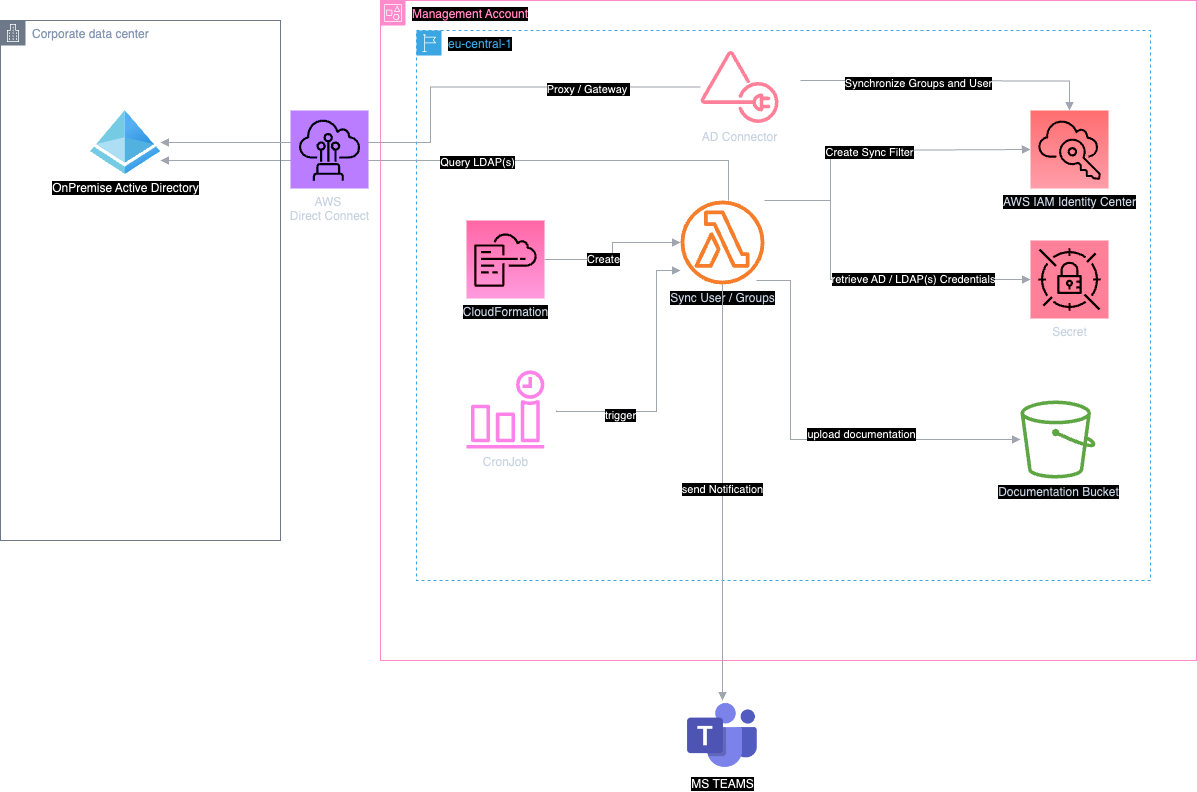

The diagram above was exported from draw.io. Its source (the exported page's mxGraphModel, read from the mxfile embedded in the PNG):
<mxGraphModel dx="2956" dy="1155" grid="1" gridSize="10" guides="1" tooltips="1" connect="1" arrows="1" fold="1" page="1" pageScale="1" pageWidth="827" pageHeight="1169" math="0" shadow="0">
  <root>
    <mxCell id="0" />
    <mxCell id="1" parent="0" />
    <mxCell id="U8cxuP6EORDSIx8_-4DE-3" value="Management Account" style="points=[[0,0],[0.25,0],[0.5,0],[0.75,0],[1,0],[1,0.25],[1,0.5],[1,0.75],[1,1],[0.75,1],[0.5,1],[0.25,1],[0,1],[0,0.75],[0,0.5],[0,0.25]];outlineConnect=0;gradientColor=none;html=1;whiteSpace=wrap;fontSize=12;fontStyle=0;container=1;pointerEvents=0;collapsible=0;recursiveResize=0;shape=mxgraph.aws4.group;grIcon=mxgraph.aws4.group_account;strokeColor=#CD2264;fillColor=none;verticalAlign=top;align=left;spacingLeft=30;fontColor=#CD2264;dashed=0;labelBackgroundColor=default;" parent="1" vertex="1">
      <mxGeometry x="390" y="20" width="816" height="660" as="geometry" />
    </mxCell>
    <mxCell id="U8cxuP6EORDSIx8_-4DE-4" value="eu-central-1" style="points=[[0,0],[0.25,0],[0.5,0],[0.75,0],[1,0],[1,0.25],[1,0.5],[1,0.75],[1,1],[0.75,1],[0.5,1],[0.25,1],[0,1],[0,0.75],[0,0.5],[0,0.25]];outlineConnect=0;gradientColor=none;html=1;whiteSpace=wrap;fontSize=12;fontStyle=0;container=1;pointerEvents=0;collapsible=0;recursiveResize=0;shape=mxgraph.aws4.group;grIcon=mxgraph.aws4.group_region;strokeColor=#147EBA;fillColor=none;verticalAlign=top;align=left;spacingLeft=30;fontColor=#147EBA;dashed=1;labelBackgroundColor=default;" parent="U8cxuP6EORDSIx8_-4DE-3" vertex="1">
      <mxGeometry x="36" y="30" width="734" height="550" as="geometry" />
    </mxCell>
    <mxCell id="U8cxuP6EORDSIx8_-4DE-6" value="&lt;span style=&quot;&quot; data-slate-fragment=&quot;JTVCJTdCJTIyX2tleSUyMiUzQSUyMjIxMTllZDg0Yzk0YSUyMiUyQyUyMl90eXBlJTIyJTNBJTIyYmxvY2slMjIlMkMlMjJjaGlsZHJlbiUyMiUzQSU1QiU3QiUyMl9rZXklMjIlM0ElMjJmNjExYTE1OWZhNTElMjIlMkMlMjJfdHlwZSUyMiUzQSUyMnNwYW4lMjIlMkMlMjJtYXJrcyUyMiUzQSU1QiU1RCUyQyUyMnRleHQlMjIlM0ElMjJBV1MlMjBJQU0lMjBJZGVudGl0eSUyMENlbnRlciUyMCUyMiU3RCU1RCUyQyUyMm1hcmtEZWZzJTIyJTNBJTVCJTVEJTJDJTIyc3R5bGUlMjIlM0ElMjJoMyUyMiU3RCU1RA==&quot;&gt;AWS IAM Identity Center&lt;/span&gt;" style="sketch=0;points=[[0,0,0],[0.25,0,0],[0.5,0,0],[0.75,0,0],[1,0,0],[0,1,0],[0.25,1,0],[0.5,1,0],[0.75,1,0],[1,1,0],[0,0.25,0],[0,0.5,0],[0,0.75,0],[1,0.25,0],[1,0.5,0],[1,0.75,0]];outlineConnect=0;fontColor=#232F3E;gradientColor=#F54749;gradientDirection=north;fillColor=#C7131F;strokeColor=#ffffff;dashed=0;verticalLabelPosition=bottom;verticalAlign=top;align=center;html=1;fontSize=12;fontStyle=0;aspect=fixed;shape=mxgraph.aws4.resourceIcon;resIcon=mxgraph.aws4.single_sign_on;labelBackgroundColor=default;" parent="U8cxuP6EORDSIx8_-4DE-4" vertex="1">
      <mxGeometry x="614" y="80" width="78" height="78" as="geometry" />
    </mxCell>
    <mxCell id="U8cxuP6EORDSIx8_-4DE-10" value="Sync User / Groups" style="sketch=0;outlineConnect=0;fontColor=#232F3E;gradientColor=none;fillColor=#D45B07;strokeColor=none;dashed=0;verticalLabelPosition=bottom;verticalAlign=top;align=center;html=1;fontSize=12;fontStyle=0;aspect=fixed;pointerEvents=1;shape=mxgraph.aws4.lambda_function;labelBackgroundColor=default;" parent="U8cxuP6EORDSIx8_-4DE-4" vertex="1">
      <mxGeometry x="264" y="170" width="84" height="84" as="geometry" />
    </mxCell>
    <mxCell id="U8cxuP6EORDSIx8_-4DE-12" value="CloudFormation" style="sketch=0;points=[[0,0,0],[0.25,0,0],[0.5,0,0],[0.75,0,0],[1,0,0],[0,1,0],[0.25,1,0],[0.5,1,0],[0.75,1,0],[1,1,0],[0,0.25,0],[0,0.5,0],[0,0.75,0],[1,0.25,0],[1,0.5,0],[1,0.75,0]];points=[[0,0,0],[0.25,0,0],[0.5,0,0],[0.75,0,0],[1,0,0],[0,1,0],[0.25,1,0],[0.5,1,0],[0.75,1,0],[1,1,0],[0,0.25,0],[0,0.5,0],[0,0.75,0],[1,0.25,0],[1,0.5,0],[1,0.75,0]];outlineConnect=0;fontColor=#232F3E;gradientColor=#F34482;gradientDirection=north;fillColor=#BC1356;strokeColor=#ffffff;dashed=0;verticalLabelPosition=bottom;verticalAlign=top;align=center;html=1;fontSize=12;fontStyle=0;aspect=fixed;shape=mxgraph.aws4.resourceIcon;resIcon=mxgraph.aws4.cloudformation;labelBackgroundColor=default;" parent="U8cxuP6EORDSIx8_-4DE-4" vertex="1">
      <mxGeometry x="50" y="190" width="78" height="78" as="geometry" />
    </mxCell>
    <mxCell id="U8cxuP6EORDSIx8_-4DE-13" value="" style="edgeStyle=orthogonalEdgeStyle;html=1;endArrow=block;elbow=vertical;startArrow=none;endFill=1;strokeColor=#545B64;rounded=0;fontColor=#FF0000;" parent="U8cxuP6EORDSIx8_-4DE-4" source="U8cxuP6EORDSIx8_-4DE-12" target="U8cxuP6EORDSIx8_-4DE-10" edge="1">
      <mxGeometry width="100" relative="1" as="geometry">
        <mxPoint x="170" y="290" as="sourcePoint" />
        <mxPoint x="312" y="240" as="targetPoint" />
      </mxGeometry>
    </mxCell>
    <mxCell id="U8cxuP6EORDSIx8_-4DE-14" value="&lt;font color=&quot;#000000&quot; style=&quot;background-color: rgb(255, 255, 255);&quot;&gt;Create&lt;/font&gt;" style="edgeLabel;html=1;align=center;verticalAlign=middle;resizable=0;points=[];fontColor=#FFFFFF;" parent="U8cxuP6EORDSIx8_-4DE-13" vertex="1" connectable="0">
      <mxGeometry x="-0.2414" y="1" relative="1" as="geometry">
        <mxPoint as="offset" />
      </mxGeometry>
    </mxCell>
    <mxCell id="U8cxuP6EORDSIx8_-4DE-17" value="" style="edgeStyle=orthogonalEdgeStyle;html=1;endArrow=block;elbow=vertical;startArrow=none;endFill=1;strokeColor=#545B64;rounded=0;fontColor=#000000;entryX=0;entryY=0.5;entryDx=0;entryDy=0;entryPerimeter=0;" parent="U8cxuP6EORDSIx8_-4DE-4" source="U8cxuP6EORDSIx8_-4DE-10" target="U8cxuP6EORDSIx8_-4DE-6" edge="1">
      <mxGeometry width="100" relative="1" as="geometry">
        <mxPoint x="340" y="290" as="sourcePoint" />
        <mxPoint x="440" y="290" as="targetPoint" />
        <Array as="points">
          <mxPoint x="414" y="170" />
          <mxPoint x="414" y="120" />
        </Array>
      </mxGeometry>
    </mxCell>
    <mxCell id="U8cxuP6EORDSIx8_-4DE-18" value="Create Sync Filter" style="edgeLabel;html=1;align=center;verticalAlign=middle;resizable=0;points=[];fontColor=#000000;" parent="U8cxuP6EORDSIx8_-4DE-17" vertex="1" connectable="0">
      <mxGeometry x="-0.0264" y="-2" relative="1" as="geometry">
        <mxPoint as="offset" />
      </mxGeometry>
    </mxCell>
    <mxCell id="m4mujrtVWW_Xx9LaZkG2-4" value="Secret" style="sketch=0;points=[[0,0,0],[0.25,0,0],[0.5,0,0],[0.75,0,0],[1,0,0],[0,1,0],[0.25,1,0],[0.5,1,0],[0.75,1,0],[1,1,0],[0,0.25,0],[0,0.5,0],[0,0.75,0],[1,0.25,0],[1,0.5,0],[1,0.75,0]];outlineConnect=0;fontColor=#232F3E;fillColor=#DD344C;strokeColor=#ffffff;dashed=0;verticalLabelPosition=bottom;verticalAlign=top;align=center;html=1;fontSize=12;fontStyle=0;aspect=fixed;shape=mxgraph.aws4.resourceIcon;resIcon=mxgraph.aws4.secrets_manager;" parent="U8cxuP6EORDSIx8_-4DE-4" vertex="1">
      <mxGeometry x="614" y="210" width="78" height="78" as="geometry" />
    </mxCell>
    <mxCell id="m4mujrtVWW_Xx9LaZkG2-5" value="" style="edgeStyle=orthogonalEdgeStyle;html=1;endArrow=block;elbow=vertical;startArrow=none;endFill=1;strokeColor=#545B64;rounded=0;entryX=0;entryY=0.5;entryDx=0;entryDy=0;entryPerimeter=0;" parent="U8cxuP6EORDSIx8_-4DE-4" target="m4mujrtVWW_Xx9LaZkG2-4" edge="1" source="U8cxuP6EORDSIx8_-4DE-10">
      <mxGeometry width="100" relative="1" as="geometry">
        <mxPoint x="381.9990446077204" y="180" as="sourcePoint" />
        <mxPoint x="642" y="259" as="targetPoint" />
        <Array as="points">
          <mxPoint x="414" y="170" />
          <mxPoint x="414" y="249" />
        </Array>
      </mxGeometry>
    </mxCell>
    <mxCell id="m4mujrtVWW_Xx9LaZkG2-6" value="retrieve AD / LDAP(s) Credentials" style="edgeLabel;html=1;align=center;verticalAlign=middle;resizable=0;points=[];" parent="m4mujrtVWW_Xx9LaZkG2-5" vertex="1" connectable="0">
      <mxGeometry x="0.094" y="1" relative="1" as="geometry">
        <mxPoint x="39" as="offset" />
      </mxGeometry>
    </mxCell>
    <mxCell id="m4mujrtVWW_Xx9LaZkG2-8" value="CronJob" style="sketch=0;outlineConnect=0;fontColor=#232F3E;gradientColor=none;fillColor=#E7157B;strokeColor=none;dashed=0;verticalLabelPosition=bottom;verticalAlign=top;align=center;html=1;fontSize=12;fontStyle=0;aspect=fixed;pointerEvents=1;shape=mxgraph.aws4.event_time_based;" parent="U8cxuP6EORDSIx8_-4DE-4" vertex="1">
      <mxGeometry x="50" y="340" width="78" height="78" as="geometry" />
    </mxCell>
    <mxCell id="m4mujrtVWW_Xx9LaZkG2-9" value="" style="edgeStyle=orthogonalEdgeStyle;html=1;endArrow=block;elbow=vertical;startArrow=none;endFill=1;strokeColor=#545B64;rounded=0;" parent="U8cxuP6EORDSIx8_-4DE-4" target="U8cxuP6EORDSIx8_-4DE-10" edge="1">
      <mxGeometry width="100" relative="1" as="geometry">
        <mxPoint x="140" y="380" as="sourcePoint" />
        <mxPoint x="240" y="380" as="targetPoint" />
        <Array as="points">
          <mxPoint x="140" y="381" />
          <mxPoint x="240" y="381" />
          <mxPoint x="240" y="240" />
        </Array>
      </mxGeometry>
    </mxCell>
    <mxCell id="m4mujrtVWW_Xx9LaZkG2-10" value="trigger" style="edgeLabel;html=1;align=center;verticalAlign=middle;resizable=0;points=[];" parent="m4mujrtVWW_Xx9LaZkG2-9" vertex="1" connectable="0">
      <mxGeometry x="-0.5183" y="-3" relative="1" as="geometry">
        <mxPoint as="offset" />
      </mxGeometry>
    </mxCell>
    <mxCell id="NqGOYhebQ3-Cme__NRWf-1" value="AD Connector" style="sketch=0;outlineConnect=0;fontColor=#232F3E;gradientColor=none;fillColor=#DD344C;strokeColor=none;dashed=0;verticalLabelPosition=bottom;verticalAlign=top;align=center;html=1;fontSize=12;fontStyle=0;aspect=fixed;pointerEvents=1;shape=mxgraph.aws4.ad_connector;" vertex="1" parent="U8cxuP6EORDSIx8_-4DE-4">
      <mxGeometry x="284" y="20" width="78" height="73" as="geometry" />
    </mxCell>
    <mxCell id="m4mujrtVWW_Xx9LaZkG2-2" value="" style="edgeStyle=orthogonalEdgeStyle;html=1;endArrow=none;elbow=vertical;startArrow=block;startFill=1;strokeColor=#545B64;rounded=0;" parent="U8cxuP6EORDSIx8_-4DE-4" source="bZYBVFERPGDmZAGQyLPm-2" target="U8cxuP6EORDSIx8_-4DE-10" edge="1">
      <mxGeometry width="100" relative="1" as="geometry">
        <mxPoint x="128" y="89" as="sourcePoint" />
        <mxPoint x="280" y="90" as="targetPoint" />
        <Array as="points">
          <mxPoint x="312" y="130" />
        </Array>
      </mxGeometry>
    </mxCell>
    <mxCell id="m4mujrtVWW_Xx9LaZkG2-3" value="Query LDAP(s)" style="edgeLabel;html=1;align=center;verticalAlign=middle;resizable=0;points=[];" parent="m4mujrtVWW_Xx9LaZkG2-2" vertex="1" connectable="0">
      <mxGeometry x="0.0384" y="-1" relative="1" as="geometry">
        <mxPoint as="offset" />
      </mxGeometry>
    </mxCell>
    <mxCell id="bOQmzlq-sCdzd3ZZO5CD-2" value="Documentation Bucket" style="sketch=0;outlineConnect=0;fontColor=#232F3E;gradientColor=none;fillColor=#3F8624;strokeColor=none;dashed=0;verticalLabelPosition=bottom;verticalAlign=top;align=center;html=1;fontSize=12;fontStyle=0;aspect=fixed;pointerEvents=1;shape=mxgraph.aws4.bucket;labelBackgroundColor=default;" parent="U8cxuP6EORDSIx8_-4DE-4" vertex="1">
      <mxGeometry x="604" y="370" width="75" height="78" as="geometry" />
    </mxCell>
    <mxCell id="NqGOYhebQ3-Cme__NRWf-3" value="" style="edgeStyle=orthogonalEdgeStyle;html=1;endArrow=block;elbow=vertical;startArrow=none;endFill=1;strokeColor=#545B64;rounded=0;" edge="1" parent="U8cxuP6EORDSIx8_-4DE-4" target="U8cxuP6EORDSIx8_-4DE-6">
      <mxGeometry width="100" relative="1" as="geometry">
        <mxPoint x="384" y="50" as="sourcePoint" />
        <mxPoint x="484" y="50" as="targetPoint" />
      </mxGeometry>
    </mxCell>
    <mxCell id="NqGOYhebQ3-Cme__NRWf-4" value="Synchronize Groups and User" style="edgeLabel;html=1;align=center;verticalAlign=middle;resizable=0;points=[];" vertex="1" connectable="0" parent="NqGOYhebQ3-Cme__NRWf-3">
      <mxGeometry x="-0.2094" y="-2" relative="1" as="geometry">
        <mxPoint as="offset" />
      </mxGeometry>
    </mxCell>
    <mxCell id="bOQmzlq-sCdzd3ZZO5CD-3" value="" style="edgeStyle=orthogonalEdgeStyle;html=1;endArrow=block;elbow=vertical;startArrow=none;endFill=1;strokeColor=#545B64;rounded=0;" parent="U8cxuP6EORDSIx8_-4DE-3" target="bOQmzlq-sCdzd3ZZO5CD-2" edge="1">
      <mxGeometry width="100" relative="1" as="geometry">
        <mxPoint x="376" y="280" as="sourcePoint" />
        <mxPoint x="406" y="480" as="targetPoint" />
        <Array as="points">
          <mxPoint x="410" y="280" />
          <mxPoint x="410" y="439" />
        </Array>
      </mxGeometry>
    </mxCell>
    <mxCell id="bOQmzlq-sCdzd3ZZO5CD-4" value="upload documentation" style="edgeLabel;html=1;align=center;verticalAlign=middle;resizable=0;points=[];" parent="bOQmzlq-sCdzd3ZZO5CD-3" vertex="1" connectable="0">
      <mxGeometry x="-0.1156" relative="1" as="geometry">
        <mxPoint x="70" as="offset" />
      </mxGeometry>
    </mxCell>
    <mxCell id="bOQmzlq-sCdzd3ZZO5CD-1" value="MS TEAMS" style="shape=image;html=1;verticalAlign=top;verticalLabelPosition=bottom;labelBackgroundColor=#ffffff;imageAspect=0;aspect=fixed;image=https://cdn0.iconfinder.com/data/icons/logos-microsoft-office-365/128/Microsoft_Office-10-128.png" parent="1" vertex="1">
      <mxGeometry x="697" y="720" width="70" height="70" as="geometry" />
    </mxCell>
    <mxCell id="bZYBVFERPGDmZAGQyLPm-1" value="Corporate data center" style="points=[[0,0],[0.25,0],[0.5,0],[0.75,0],[1,0],[1,0.25],[1,0.5],[1,0.75],[1,1],[0.75,1],[0.5,1],[0.25,1],[0,1],[0,0.75],[0,0.5],[0,0.25]];outlineConnect=0;gradientColor=none;html=1;whiteSpace=wrap;fontSize=12;fontStyle=0;container=1;pointerEvents=0;collapsible=0;recursiveResize=0;shape=mxgraph.aws4.group;grIcon=mxgraph.aws4.group_corporate_data_center;strokeColor=#7D8998;fillColor=none;verticalAlign=top;align=left;spacingLeft=30;fontColor=#5A6C86;dashed=0;" parent="1" vertex="1">
      <mxGeometry x="10" y="40" width="280" height="520" as="geometry" />
    </mxCell>
    <mxCell id="bZYBVFERPGDmZAGQyLPm-2" value="OnPremise Active Directory" style="image;aspect=fixed;html=1;points=[];align=center;fontSize=12;image=img/lib/azure2/identity/Azure_Active_Directory.svg;" parent="bZYBVFERPGDmZAGQyLPm-1" vertex="1">
      <mxGeometry x="90" y="90" width="70" height="64" as="geometry" />
    </mxCell>
    <mxCell id="NqGOYhebQ3-Cme__NRWf-10" value="" style="edgeStyle=orthogonalEdgeStyle;html=1;endArrow=none;elbow=vertical;startArrow=block;startFill=1;strokeColor=#545B64;rounded=0;" edge="1" parent="1" source="bZYBVFERPGDmZAGQyLPm-2" target="NqGOYhebQ3-Cme__NRWf-1">
      <mxGeometry width="100" relative="1" as="geometry">
        <mxPoint x="420" y="120" as="sourcePoint" />
        <mxPoint x="520" y="120" as="targetPoint" />
      </mxGeometry>
    </mxCell>
    <mxCell id="NqGOYhebQ3-Cme__NRWf-11" value="Proxy / Gateway&amp;nbsp;" style="edgeLabel;html=1;align=center;verticalAlign=middle;resizable=0;points=[];" vertex="1" connectable="0" parent="NqGOYhebQ3-Cme__NRWf-10">
      <mxGeometry x="0.6238" y="-2" relative="1" as="geometry">
        <mxPoint as="offset" />
      </mxGeometry>
    </mxCell>
    <mxCell id="bZYBVFERPGDmZAGQyLPm-3" value="AWS&amp;nbsp;&lt;div&gt;Direct Connect&lt;/div&gt;" style="sketch=0;points=[[0,0,0],[0.25,0,0],[0.5,0,0],[0.75,0,0],[1,0,0],[0,1,0],[0.25,1,0],[0.5,1,0],[0.75,1,0],[1,1,0],[0,0.25,0],[0,0.5,0],[0,0.75,0],[1,0.25,0],[1,0.5,0],[1,0.75,0]];outlineConnect=0;fontColor=#232F3E;fillColor=#8C4FFF;strokeColor=#ffffff;dashed=0;verticalLabelPosition=bottom;verticalAlign=top;align=center;html=1;fontSize=12;fontStyle=0;aspect=fixed;shape=mxgraph.aws4.resourceIcon;resIcon=mxgraph.aws4.direct_connect;" parent="1" vertex="1">
      <mxGeometry x="300" y="130" width="78" height="78" as="geometry" />
    </mxCell>
    <mxCell id="NqGOYhebQ3-Cme__NRWf-12" value="" style="edgeStyle=orthogonalEdgeStyle;html=1;endArrow=block;elbow=vertical;startArrow=none;endFill=1;strokeColor=#545B64;rounded=0;entryX=0.5;entryY=0;entryDx=0;entryDy=0;" edge="1" parent="1" source="U8cxuP6EORDSIx8_-4DE-10" target="bOQmzlq-sCdzd3ZZO5CD-1">
      <mxGeometry width="100" relative="1" as="geometry">
        <mxPoint x="680" y="500" as="sourcePoint" />
        <mxPoint x="780" y="500" as="targetPoint" />
        <Array as="points">
          <mxPoint x="732" y="620" />
          <mxPoint x="732" y="620" />
        </Array>
      </mxGeometry>
    </mxCell>
    <mxCell id="NqGOYhebQ3-Cme__NRWf-13" value="send Notification" style="edgeLabel;html=1;align=center;verticalAlign=middle;resizable=0;points=[];" vertex="1" connectable="0" parent="NqGOYhebQ3-Cme__NRWf-12">
      <mxGeometry x="-0.0192" y="-1" relative="1" as="geometry">
        <mxPoint as="offset" />
      </mxGeometry>
    </mxCell>
  </root>
</mxGraphModel>